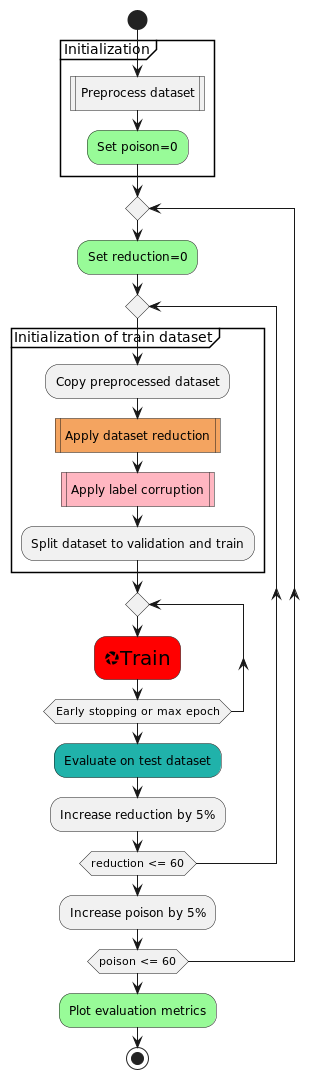

The diagram above was rendered by PlantUML. Its source (embedded in the PNG):
@startuml
!pragma useVerticalIf on
start
group Initialization
:Preprocess dataset|
#palegreen:Set poison=0;
end group
repeat
    #palegreen:Set reduction=0;
    repeat
        group Initialization of train dataset
            :Copy preprocessed dataset\\
            #sandybrown:Apply dataset reduction|
            #lightpink:Apply label corruption|
            :Split dataset to validation and train;
        end group
        repeat
            #red:<size:20><&aperture>Train;
         repeat while (Early stopping or max epoch)
        #lightseagreen:Evaluate on test dataset;
        :Increase reduction by 5%;
    repeat while (reduction <= 60)
    :Increase poison by 5%;
repeat while (poison <= 60);
#palegreen:Plot evaluation metrics;
stop
@enduml